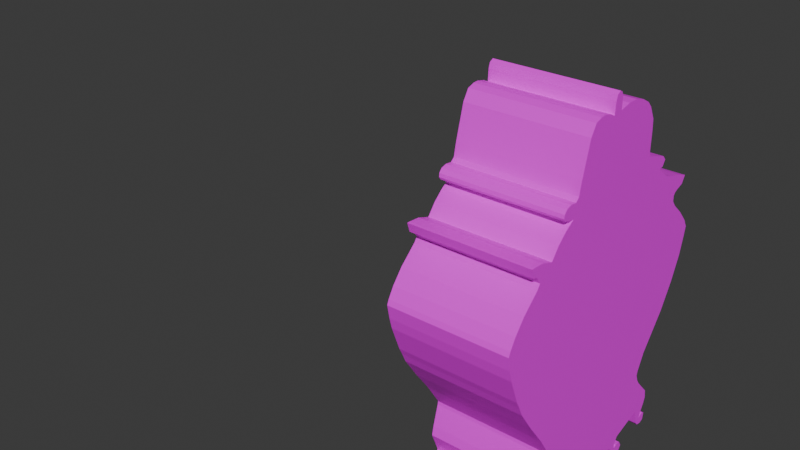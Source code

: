# Source: tamo.blend  (saved by Blender 4.2.66; exported with 4.5.12 LTS)
import bpy
from mathutils import Matrix  # noqa: F401  (used for matrix-valued properties, if any)

bpy.ops.wm.read_factory_settings(use_empty=True)
scene = bpy.context.scene
scene.name = 'Scene'

# ---- collections
col_collection = bpy.data.collections.new('Collection'); scene.collection.children.link(col_collection)

# ---- images (referenced by path relative to the original .blend; pixels are not part of the script)
import os
ASSET_DIR = os.environ.get("B2B_ASSET_DIR", "")  # directory of the original .blend (textures are referenced by path, not embedded)
HERE = os.path.dirname(os.path.abspath(__file__))  # packed textures are extracted next to this script under _unpacked/

def load_image(name, relpath, width, height, colorspace="sRGB"):
    """Load a texture the original file referenced (path relative to the .blend, or extracted next to this script)."""
    p = next((c for c in (os.path.join(HERE, relpath), os.path.join(ASSET_DIR, relpath)) if relpath and os.path.exists(c)), "")
    if p:
        img = bpy.data.images.load(p, check_existing=True)
        img.name = name
    else:  # same state as the original file: an image datablock whose file is absent (Cycles renders it pink)
        img = bpy.data.images.new(name, width, height)
        img.source = "FILE"
        img.filepath = "//" + (relpath or name)
    img.colorspace_settings.name = colorspace
    return img
img_objeto_png = load_image('objeto.png', 'modelos de imagen/objeto.png', 1024, 1024, 'sRGB')

# ---- materials (node trees are filled in below, after node groups)
mat_material_001 = bpy.data.materials.new('Material.001')

# ---- material node trees
mat_material_001.use_nodes = True; mat_material_001.node_tree.nodes.clear()
_N = mat_material_001.node_tree.nodes; _L = mat_material_001.node_tree.links
n0 = _N.new('ShaderNodeBsdfPrincipled'); n0.name = 'Principled BSDF'; n0.location = (10, 300)
n1 = _N.new('ShaderNodeOutputMaterial'); n1.name = 'Material Output'; n1.location = (300, 300)
n2 = _N.new('ShaderNodeTexImage'); n2.name = 'Image Texture'; n2.location = (-280, 275)
n2.image = img_objeto_png
_L.new(n0.outputs[0], n1.inputs[0])
_L.new(n2.outputs[0], n0.inputs[0])
n1.is_active_output = True

# ---- world
world_world = bpy.data.worlds.new('World'); scene.world = world_world
world_world.use_nodes = True; world_world.node_tree.nodes.clear()
_N = world_world.node_tree.nodes; _L = world_world.node_tree.links
n0 = _N.new('ShaderNodeOutputWorld'); n0.name = 'World Output'; n0.location = (300, 300)
n1 = _N.new('ShaderNodeBackground'); n1.name = 'Background'; n1.location = (10, 300)
n1.inputs[0].default_value = (0.05088, 0.05088, 0.05088, 1.0)
_L.new(n1.outputs[0], n0.inputs[0])
n0.is_active_output = True
world_world.color = (0.05088, 0.05088, 0.05088)
world_world.sun_shadow_jitter_overblur = 0.0

# ---- meshes
me_cube_002 = bpy.data.meshes.new('Cube.002')
me_cube_002.from_pydata([], [], [])
_uv = me_cube_002.uv_layers.new(name='UVMap')
_uv.uv.foreach_set('vector', [])
me_cube_002.materials.append(mat_material_001)
me_cube_002.update()
me_cube_003 = bpy.data.meshes.new('Cube.003')
me_cube_003.from_pydata([(1.0, -0.5253, 0.394), (1.0, -0.5994, 0.4159), (1.0, -0.6645, 0.4205), (1.0, -0.6813, 0.42), (1.0, -0.6646, 0.3744), (1.0, -0.6396, 0.3683), (1.0, -0.6114, 0.3333), (1.0, -0.6296, 0.3097), (1.0, -0.7225, 0.2336), (1.0, -0.7823, 0.1671), (1.0, -0.8156, 0.1163), (1.0, -0.8263, 0.09176), (1.0, -0.811, 0.02332), (1.0, -0.794, -0.03289), (1.0, -0.7386, -0.159), (1.0, -0.7168, -0.1961), (1.0, -0.6918, -0.2439), (1.0, -0.606, -0.3548), (1.0, -0.5102, -0.4682), (1.0, -0.4236, -0.5855), (1.0, -0.4262, -0.6036), (1.0, -0.4585, -0.7085), (1.0, -0.4695, -0.7562), (1.0, -0.421, -0.8585), (1.0, -0.4253, -0.9004), (1.0, -0.4402, -0.8797), (1.0, -0.48, -0.8744), (1.0, -0.4938, -0.8947), (1.0, -0.4919, -0.9212), (1.0, -0.4796, -0.9331), (1.0, -0.4266, -0.9362), (1.0, -0.3976, -0.9148), (1.0, -0.3734, -0.8697), (1.0, -0.3483, -0.8757), (1.0, -0.3116, -0.8777), (1.0, -0.2793, -0.8764), (1.0, -0.2454, -0.8693), (1.0, -0.2165, -0.85), (1.0, -0.1812, -0.874), (1.0, -0.1513, -0.8891), (1.0, -0.06769, -0.8966), (1.0, -0.01876, -0.8896), (1.0, 0.02409, -0.8595), (1.0, 0.06931, -0.8864), (1.0, 0.1544, -0.8989), (1.0, 0.2044, -0.8902), (1.0, 0.2147, -0.9091), (1.0, 0.2466, -0.9583), (1.0, 0.267, -0.9653), (1.0, 0.311, -0.9606), (1.0, 0.3311, -0.9353), (1.0, 0.3132, -0.9074), (1.0, 0.2777, -0.9063), (1.0, 0.2609, -0.917), (1.0, 0.2536, -0.8961), (1.0, 0.2777, -0.8561), (1.0, 0.467, -0.8055), (1.0, 0.4929, -0.8888), (1.0, 0.5094, -0.9048), (1.0, 0.5396, -0.91), (1.0, 0.5667, -0.901), (1.0, 0.5737, -0.8636), (1.0, 0.5582, -0.8553), (1.0, 0.5296, -0.8642), (1.0, 0.52, -0.8691), (1.0, 0.53, -0.8429), (1.0, 0.5564, -0.7987), (1.0, 0.5678, -0.7693), (1.0, 0.5602, -0.7255), (1.0, 0.5137, -0.6824), (1.0, 0.4665, -0.6372), (1.0, 0.4494, -0.6147), (1.0, 0.4343, -0.5804), (1.0, 0.4376, -0.5632), (1.0, 0.4475, -0.543), (1.0, 0.4842, -0.4743), (1.0, 0.6349, -0.3018), (1.0, 0.7172, -0.1749), (1.0, 0.7762, -0.05446), (1.0, 0.8037, 0.03992), (1.0, 0.8138, 0.08508), (1.0, 0.7863, 0.1273), (1.0, 0.7212, 0.1894), (1.0, 0.6477, 0.2458), (1.0, 0.6205, 0.2765), (1.0, 0.6198, 0.3043), (1.0, 0.6308, 0.3182), (1.0, 0.6539, 0.3277), (1.0, 0.6981, 0.3396), (1.0, 0.7214, 0.3764), (1.0, 0.6589, 0.397), (1.0, 0.5643, 0.4195), (1.0, 0.5117, 0.4342), (1.0, 0.4208, 0.4931), (1.0, 0.4519, 0.4994), (1.0, 0.4705, 0.5269), (1.0, 0.4472, 0.5492), (1.0, 0.3699, 0.5716), (1.0, 0.3065, 0.5875), (1.0, 0.2972, 0.6096), (1.0, 0.298, 0.7086), (1.0, 0.2942, 0.7613), (1.0, 0.2573, 0.8239), (1.0, 0.2279, 0.8519), (1.0, 0.1734, 0.8782), (1.0, 0.1099, 0.8948), (1.0, 0.0467, 0.8952), (1.0, -0.01091, 0.8848), (1.0, -0.02409, 0.8823), (1.0, -0.02303, 0.9341), (1.0, -0.03226, 0.9614), (1.0, -0.04917, 0.9694), (1.0, -0.07212, 0.9581), (1.0, -0.07976, 0.933), (1.0, -0.08387, 0.8755), (1.0, -0.1172, 0.8902), (1.0, -0.1668, 0.9002), (1.0, -0.196, 0.8986), (1.0, -0.2388, 0.8865), (1.0, -0.2734, 0.8354), (1.0, -0.3227, 0.6719), (1.0, -0.3375, 0.6085), (1.0, -0.3579, 0.5915), (1.0, -0.3977, 0.5954), (1.0, -0.4302, 0.587), (1.0, -0.4468, 0.5693), (1.0, -0.4491, 0.5512), (1.0, -0.4387, 0.5374), (1.0, -0.3996, 0.5269), (1.0, -0.3684, 0.5238), (1.0, -0.4248, 0.4915), (1.0, -0.4797, 0.4473), (4.333, -0.5253, 0.394), (4.333, -0.5994, 0.4159), (4.333, -0.6645, 0.4205), (4.333, -0.6813, 0.42), (4.333, -0.6646, 0.3744), (4.333, -0.6396, 0.3683), (4.333, -0.6114, 0.3333), (4.333, -0.6296, 0.3097), (4.333, -0.7225, 0.2336), (4.333, -0.7823, 0.1671), (4.333, -0.8156, 0.1163), (4.333, -0.8263, 0.09176), (4.333, -0.811, 0.02332), (4.333, -0.794, -0.03289), (4.333, -0.7386, -0.159), (4.333, -0.7168, -0.1961), (4.333, -0.6918, -0.2439), (4.333, -0.606, -0.3548), (4.333, -0.5102, -0.4682), (4.333, -0.4236, -0.5855), (4.333, -0.4262, -0.6036), (4.333, -0.4585, -0.7085), (4.333, -0.4695, -0.7562), (4.333, -0.421, -0.8585), (4.333, -0.4253, -0.9004), (4.333, -0.4402, -0.8797), (4.333, -0.48, -0.8744), (4.333, -0.4938, -0.8947), (4.333, -0.4919, -0.9212), (4.333, -0.4796, -0.9331), (4.333, -0.4266, -0.9362), (4.333, -0.3976, -0.9148), (4.333, -0.3734, -0.8697), (4.333, -0.3483, -0.8757), (4.333, -0.3116, -0.8777), (4.333, -0.2793, -0.8764), (4.333, -0.2454, -0.8693), (4.333, -0.2165, -0.85), (4.333, -0.1812, -0.874), (4.333, -0.1513, -0.8891), (4.333, -0.06769, -0.8966), (4.333, -0.01876, -0.8896), (4.333, 0.02409, -0.8595), (4.333, 0.06931, -0.8864), (4.333, 0.1544, -0.8989), (4.333, 0.2044, -0.8902), (4.333, 0.2147, -0.9091), (4.333, 0.2466, -0.9583), (4.333, 0.267, -0.9653), (4.333, 0.311, -0.9606), (4.333, 0.3311, -0.9353), (4.333, 0.3132, -0.9074), (4.333, 0.2777, -0.9063), (4.333, 0.2609, -0.917), (4.333, 0.2536, -0.8961), (4.333, 0.2777, -0.8561), (4.333, 0.467, -0.8055), (4.333, 0.4929, -0.8888), (4.333, 0.5094, -0.9048), (4.333, 0.5396, -0.91), (4.333, 0.5667, -0.901), (4.333, 0.5737, -0.8636), (4.333, 0.5582, -0.8553), (4.333, 0.5296, -0.8642), (4.333, 0.52, -0.8691), (4.333, 0.53, -0.8429), (4.333, 0.5564, -0.7987), (4.333, 0.5678, -0.7693), (4.333, 0.5602, -0.7255), (4.333, 0.5137, -0.6824), (4.333, 0.4665, -0.6372), (4.333, 0.4494, -0.6147), (4.333, 0.4343, -0.5804), (4.333, 0.4376, -0.5632), (4.333, 0.4475, -0.543), (4.333, 0.4842, -0.4743), (4.333, 0.6349, -0.3018), (4.333, 0.7172, -0.1749), (4.333, 0.7762, -0.05446), (4.333, 0.8037, 0.03992), (4.333, 0.8138, 0.08508), (4.333, 0.7863, 0.1273), (4.333, 0.7212, 0.1894), (4.333, 0.6477, 0.2458), (4.333, 0.6205, 0.2765), (4.333, 0.6198, 0.3043), (4.333, 0.6308, 0.3182), (4.333, 0.6539, 0.3277), (4.333, 0.6981, 0.3396), (4.333, 0.7214, 0.3764), (4.333, 0.6589, 0.397), (4.333, 0.5643, 0.4195), (4.333, 0.5117, 0.4342), (4.333, 0.4208, 0.4931), (4.333, 0.4519, 0.4994), (4.333, 0.4705, 0.5269), (4.333, 0.4472, 0.5492), (4.333, 0.3699, 0.5716), (4.333, 0.3065, 0.5875), (4.333, 0.2972, 0.6096), (4.333, 0.298, 0.7086), (4.333, 0.2942, 0.7613), (4.333, 0.2573, 0.8239), (4.333, 0.2279, 0.8519), (4.333, 0.1734, 0.8782), (4.333, 0.1099, 0.8948), (4.333, 0.0467, 0.8952), (4.333, -0.01091, 0.8848), (4.333, -0.02409, 0.8823), (4.333, -0.02303, 0.9341), (4.333, -0.03226, 0.9614), (4.333, -0.04917, 0.9694), (4.333, -0.07212, 0.9581), (4.333, -0.07976, 0.933), (4.333, -0.08387, 0.8755), (4.333, -0.1172, 0.8902), (4.333, -0.1668, 0.9002), (4.333, -0.196, 0.8986), (4.333, -0.2388, 0.8865), (4.333, -0.2734, 0.8354), (4.333, -0.3227, 0.6719), (4.333, -0.3375, 0.6085), (4.333, -0.3579, 0.5915), (4.333, -0.3977, 0.5954), (4.333, -0.4302, 0.587), (4.333, -0.4468, 0.5693), (4.333, -0.4491, 0.5512), (4.333, -0.4387, 0.5374), (4.333, -0.3996, 0.5269), (4.333, -0.3684, 0.5238), (4.333, -0.4248, 0.4915), (4.333, -0.4797, 0.4473)], [], [(81, 80, 79, 78, 77, 76, 75, 74, 73, 72, 71, 70, 69, 68, 67, 66, 65, 64, 63, 62, 61, 60, 59, 58, 57, 56, 55, 54, 53, 52, 51, 50, 49, 48, 47, 46, 45, 44, 43, 42, 41, 40, 39, 38, 37, 36, 35, 34, 33, 32, 31, 30, 29, 28, 27, 26, 25, 24, 23, 22, 21, 20, 19, 18, 17, 16, 15, 14, 13, 12, 11, 10, 9, 8, 7, 6, 5, 4, 3, 2, 1, 0, 131, 130, 129, 128, 127, 126, 125, 124, 123, 122, 121, 120, 119, 118, 117, 116, 115, 114, 113, 112, 111, 110, 109, 108, 107, 106, 105, 104, 103, 102, 101, 100, 99, 98, 97, 96, 95, 94, 93, 92, 91, 90, 89, 88, 87, 86, 85, 84, 83, 82), (213, 214, 215, 216, 217, 218, 219, 220, 221, 222, 223, 224, 225, 226, 227, 228, 229, 230, 231, 232, 233, 234, 235, 236, 237, 238, 239, 240, 241, 242, 243, 244, 245, 246, 247, 248, 249, 250, 251, 252, 253, 254, 255, 256, 257, 258, 259, 260, 261, 262, 263, 132, 133, 134, 135, 136, 137, 138, 139, 140, 141, 142, 143, 144, 145, 146, 147, 148, 149, 150, 151, 152, 153, 154, 155, 156, 157, 158, 159, 160, 161, 162, 163, 164, 165, 166, 167, 168, 169, 170, 171, 172, 173, 174, 175, 176, 177, 178, 179, 180, 181, 182, 183, 184, 185, 186, 187, 188, 189, 190, 191, 192, 193, 194, 195, 196, 197, 198, 199, 200, 201, 202, 203, 204, 205, 206, 207, 208, 209, 210, 211, 212), (37, 38, 170, 169), (89, 90, 222, 221), (38, 39, 171, 170), (90, 91, 223, 222), (39, 40, 172, 171), (91, 92, 224, 223), (40, 41, 173, 172), (92, 93, 225, 224), (41, 42, 174, 173), (93, 94, 226, 225), (42, 43, 175, 174), (94, 95, 227, 226), (43, 44, 176, 175), (95, 96, 228, 227), (44, 45, 177, 176), (96, 97, 229, 228), (45, 46, 178, 177), (97, 98, 230, 229), (46, 47, 179, 178), (98, 99, 231, 230), (47, 48, 180, 179), (99, 100, 232, 231), (48, 49, 181, 180), (100, 101, 233, 232), (49, 50, 182, 181), (101, 102, 234, 233), (50, 51, 183, 182), (102, 103, 235, 234), (51, 52, 184, 183), (0, 1, 133, 132), (103, 104, 236, 235), (52, 53, 185, 184), (1, 2, 134, 133), (104, 105, 237, 236), (53, 54, 186, 185), (2, 3, 135, 134), (105, 106, 238, 237), (54, 55, 187, 186), (3, 4, 136, 135), (106, 107, 239, 238), (55, 56, 188, 187), (4, 5, 137, 136), (107, 108, 240, 239), (56, 57, 189, 188), (5, 6, 138, 137), (108, 109, 241, 240), (57, 58, 190, 189), (6, 7, 139, 138), (109, 110, 242, 241), (58, 59, 191, 190), (7, 8, 140, 139), (110, 111, 243, 242), (59, 60, 192, 191), (8, 9, 141, 140), (111, 112, 244, 243), (60, 61, 193, 192), (9, 10, 142, 141), (112, 113, 245, 244), (61, 62, 194, 193), (10, 11, 143, 142), (113, 114, 246, 245), (62, 63, 195, 194), (11, 12, 144, 143), (114, 115, 247, 246), (63, 64, 196, 195), (12, 13, 145, 144), (115, 116, 248, 247), (64, 65, 197, 196), (13, 14, 146, 145), (116, 117, 249, 248), (65, 66, 198, 197), (14, 15, 147, 146), (117, 118, 250, 249), (66, 67, 199, 198), (15, 16, 148, 147), (118, 119, 251, 250), (67, 68, 200, 199), (16, 17, 149, 148), (119, 120, 252, 251), (68, 69, 201, 200), (17, 18, 150, 149), (120, 121, 253, 252), (69, 70, 202, 201), (18, 19, 151, 150), (121, 122, 254, 253), (70, 71, 203, 202), (19, 20, 152, 151), (122, 123, 255, 254), (71, 72, 204, 203), (20, 21, 153, 152), (123, 124, 256, 255), (72, 73, 205, 204), (21, 22, 154, 153), (124, 125, 257, 256), (73, 74, 206, 205), (22, 23, 155, 154), (125, 126, 258, 257), (74, 75, 207, 206), (23, 24, 156, 155), (126, 127, 259, 258), (75, 76, 208, 207), (24, 25, 157, 156), (127, 128, 260, 259), (76, 77, 209, 208), (25, 26, 158, 157), (128, 129, 261, 260), (77, 78, 210, 209), (26, 27, 159, 158), (129, 130, 262, 261), (78, 79, 211, 210), (27, 28, 160, 159), (130, 131, 263, 262), (79, 80, 212, 211), (28, 29, 161, 160), (131, 0, 132, 263), (80, 81, 213, 212), (29, 30, 162, 161), (81, 82, 214, 213), (30, 31, 163, 162), (82, 83, 215, 214), (31, 32, 164, 163), (83, 84, 216, 215), (32, 33, 165, 164), (84, 85, 217, 216), (33, 34, 166, 165), (85, 86, 218, 217), (34, 35, 167, 166), (86, 87, 219, 218), (35, 36, 168, 167), (87, 88, 220, 219), (36, 37, 169, 168), (88, 89, 221, 220)])
_uv = me_cube_003.uv_layers.new(name='UVMap')
_uv.uv.foreach_set('vector', [0.9021, 0.5662, 0.9162, 0.5452, 0.9111, 0.5227, 0.897, 0.4757, 0.8669, 0.4156, 0.8249, 0.3524, 0.7479, 0.2664, 0.7292, 0.2321, 0.7241, 0.222, 0.7225, 0.2135, 0.7302, 0.1964, 0.739, 0.1852, 0.7631, 0.1628, 0.7869, 0.1414, 0.7908, 0.1196, 0.785, 0.1049, 0.7716, 0.0829, 0.7665, 0.06987, 0.7714, 0.07231, 0.786, 0.07675, 0.7939, 0.07263, 0.7903, 0.05402, 0.7765, 0.0495, 0.7611, 0.05209, 0.7526, 0.06003, 0.7393, 0.1014, 0.6425, 0.07606, 0.6302, 0.0561, 0.634, 0.04571, 0.6425, 0.05107, 0.6607, 0.05055, 0.6699, 0.03669, 0.6596, 0.02404, 0.6371, 0.02165, 0.6267, 0.02514, 0.6103, 0.04958, 0.605, 0.05898, 0.5794, 0.05457, 0.5359, 0.06074, 0.5128, 0.07407, 0.4909, 0.059, 0.4659, 0.05545, 0.4231, 0.05909, 0.4078, 0.06659, 0.3897, 0.07849, 0.375, 0.06886, 0.3576, 0.06531, 0.3411, 0.06461, 0.3223, 0.06556, 0.3095, 0.06849, 0.2971, 0.04604, 0.2823, 0.03534, 0.2552, 0.03685, 0.2489, 0.04273, 0.2479, 0.05591, 0.255, 0.06604, 0.2753, 0.06346, 0.283, 0.05318, 0.2851, 0.07403, 0.2602, 0.1249, 0.2659, 0.1486, 0.2823, 0.2009, 0.2836, 0.2099, 0.2393, 0.2682, 0.1902, 0.3246, 0.1463, 0.3796, 0.1335, 0.4034, 0.1223, 0.4219, 0.0939, 0.4846, 0.08515, 0.5125, 0.0773, 0.5466, 0.08279, 0.5588, 0.09976, 0.5841, 0.1303, 0.6173, 0.1778, 0.6553, 0.1871, 0.6671, 0.1727, 0.6844, 0.1599, 0.6875, 0.1513, 0.7101, 0.1599, 0.7104, 0.1932, 0.7082, 0.2311, 0.6974, 0.2544, 0.724, 0.2824, 0.746, 0.3113, 0.7622, 0.2953, 0.7637, 0.2753, 0.7689, 0.27, 0.7757, 0.2711, 0.7847, 0.2796, 0.7936, 0.2963, 0.7978, 0.3166, 0.7959, 0.3271, 0.8044, 0.3346, 0.836, 0.3597, 0.9174, 0.3774, 0.9429, 0.3993, 0.949, 0.4142, 0.9498, 0.4396, 0.9448, 0.4566, 0.9376, 0.4587, 0.9662, 0.4626, 0.9787, 0.4743, 0.9843, 0.483, 0.9804, 0.4877, 0.9668, 0.4872, 0.941, 0.4939, 0.9423, 0.5234, 0.9475, 0.5557, 0.9474, 0.5882, 0.9392, 0.6161, 0.9262, 0.6312, 0.9123, 0.6501, 0.8812, 0.652, 0.855, 0.6517, 0.8056, 0.6564, 0.7947, 0.6889, 0.7868, 0.7285, 0.7758, 0.7404, 0.7647, 0.7309, 0.751, 0.715, 0.7478, 0.7615, 0.7186, 0.7884, 0.7114, 0.8368, 0.7002, 0.8688, 0.6901, 0.8569, 0.6717, 0.8343, 0.6658, 0.8225, 0.661, 0.8169, 0.6541, 0.8172, 0.6402, 0.8311, 0.625, 0.8688, 0.597, 0.9021, 0.5662, 0.8688, 0.597, 0.8311, 0.625, 0.8172, 0.6402, 0.8169, 0.6541, 0.8225, 0.661, 0.8343, 0.6658, 0.8569, 0.6717, 0.8688, 0.6901, 0.8368, 0.7002, 0.7884, 0.7114, 0.7615, 0.7186, 0.715, 0.7478, 0.7309, 0.751, 0.7404, 0.7647, 0.7285, 0.7758, 0.6889, 0.7868, 0.6564, 0.7947, 0.6517, 0.8056, 0.652, 0.855, 0.6501, 0.8812, 0.6312, 0.9123, 0.6161, 0.9262, 0.5882, 0.9392, 0.5557, 0.9474, 0.5234, 0.9475, 0.4939, 0.9423, 0.4872, 0.941, 0.4877, 0.9668, 0.483, 0.9804, 0.4743, 0.9843, 0.4626, 0.9787, 0.4587, 0.9662, 0.4566, 0.9376, 0.4396, 0.9448, 0.4142, 0.9498, 0.3993, 0.949, 0.3774, 0.9429, 0.3597, 0.9174, 0.3346, 0.836, 0.3271, 0.8044, 0.3166, 0.7959, 0.2963, 0.7978, 0.2796, 0.7936, 0.2711, 0.7847, 0.27, 0.7757, 0.2753, 0.7689, 0.2953, 0.7637, 0.3113, 0.7622, 0.2824, 0.746, 0.2544, 0.724, 0.2311, 0.6974, 0.1932, 0.7082, 0.1599, 0.7104, 0.1513, 0.7101, 0.1599, 0.6875, 0.1727, 0.6844, 0.1871, 0.6671, 0.1778, 0.6553, 0.1303, 0.6173, 0.09976, 0.5841, 0.08279, 0.5588, 0.0773, 0.5466, 0.08515, 0.5125, 0.0939, 0.4846, 0.1223, 0.4219, 0.1335, 0.4034, 0.1463, 0.3796, 0.1902, 0.3246, 0.2393, 0.2682, 0.2836, 0.2099, 0.2823, 0.2009, 0.2659, 0.1486, 0.2602, 0.1249, 0.2851, 0.07403, 0.283, 0.05318, 0.2753, 0.06346, 0.255, 0.06604, 0.2479, 0.05591, 0.2489, 0.04273, 0.2552, 0.03685, 0.2823, 0.03534, 0.2971, 0.04604, 0.3095, 0.06849, 0.3223, 0.06556, 0.3411, 0.06461, 0.3576, 0.06531, 0.375, 0.06886, 0.3897, 0.07849, 0.4078, 0.06659, 0.4231, 0.05909, 0.4659, 0.05545, 0.4909, 0.059, 0.5128, 0.07407, 0.5359, 0.06074, 0.5794, 0.05457, 0.605, 0.05898, 0.6103, 0.04958, 0.6267, 0.02514, 0.6371, 0.02165, 0.6596, 0.02404, 0.6699, 0.03669, 0.6607, 0.05055, 0.6425, 0.05107, 0.634, 0.04571, 0.6302, 0.0561, 0.6425, 0.07606, 0.7393, 0.1014, 0.7526, 0.06003, 0.7611, 0.05209, 0.7765, 0.0495, 0.7903, 0.05402, 0.7939, 0.07263, 0.786, 0.07675, 0.7714, 0.07231, 0.7665, 0.06987, 0.7716, 0.0829, 0.785, 0.1049, 0.7908, 0.1196, 0.7869, 0.1414, 0.7631, 0.1628, 0.739, 0.1852, 0.7302, 0.1964, 0.7225, 0.2135, 0.7241, 0.222, 0.7292, 0.2321, 0.7479, 0.2664, 0.8249, 0.3524, 0.8669, 0.4156, 0.897, 0.4757, 0.9111, 0.5227, 0.9162, 0.5452, 0.3897, 0.07849, 0.4078, 0.06659, 0.4078, 0.06659, 0.3897, 0.07849, 0.8688, 0.6901, 0.8368, 0.7002, 0.8368, 0.7002, 0.8688, 0.6901, 0.4078, 0.06659, 0.4231, 0.05909, 0.4231, 0.05909, 0.4078, 0.06659, 0.8368, 0.7002, 0.7884, 0.7114, 0.7884, 0.7114, 0.8368, 0.7002, 0.4231, 0.05909, 0.4659, 0.05545, 0.4659, 0.05545, 0.4231, 0.05909, 0.7884, 0.7114, 0.7615, 0.7186, 0.7615, 0.7186, 0.7884, 0.7114, 0.4659, 0.05545, 0.4909, 0.059, 0.4909, 0.059, 0.4659, 0.05545, 0.7615, 0.7186, 0.715, 0.7478, 0.715, 0.7478, 0.7615, 0.7186, 0.4909, 0.059, 0.5128, 0.07407, 0.5128, 0.07407, 0.4909, 0.059, 0.715, 0.7478, 0.7309, 0.751, 0.7309, 0.751, 0.715, 0.7478, 0.5128, 0.07407, 0.5359, 0.06074, 0.5359, 0.06074, 0.5128, 0.07407, 0.7309, 0.751, 0.7404, 0.7647, 0.7404, 0.7647, 0.7309, 0.751, 0.5359, 0.06074, 0.5794, 0.05457, 0.5794, 0.05457, 0.5359, 0.06074, 0.7404, 0.7647, 0.7285, 0.7758, 0.7285, 0.7758, 0.7404, 0.7647, 0.5794, 0.05457, 0.605, 0.05898, 0.605, 0.05898, 0.5794, 0.05457, 0.7285, 0.7758, 0.6889, 0.7868, 0.6889, 0.7868, 0.7285, 0.7758, 0.605, 0.05898, 0.6103, 0.04958, 0.6103, 0.04958, 0.605, 0.05898, 0.6889, 0.7868, 0.6564, 0.7947, 0.6564, 0.7947, 0.6889, 0.7868, 0.6103, 0.04958, 0.6267, 0.02514, 0.6267, 0.02514, 0.6103, 0.04958, 0.6564, 0.7947, 0.6517, 0.8056, 0.6517, 0.8056, 0.6564, 0.7947, 0.6267, 0.02514, 0.6371, 0.02165, 0.6371, 0.02165, 0.6267, 0.02514, 0.6517, 0.8056, 0.652, 0.855, 0.652, 0.855, 0.6517, 0.8056, 0.6371, 0.02165, 0.6596, 0.02404, 0.6596, 0.02404, 0.6371, 0.02165, 0.652, 0.855, 0.6501, 0.8812, 0.6501, 0.8812, 0.652, 0.855, 0.6596, 0.02404, 0.6699, 0.03669, 0.6699, 0.03669, 0.6596, 0.02404, 0.5931, 0.8793, 0.5951, 0.9104, 0.6312, 0.9123, 0.6501, 0.8812, 0.6699, 0.03669, 0.6607, 0.05055, 0.6607, 0.05055, 0.6699, 0.03669, 0.6312, 0.9123, 0.6161, 0.9262, 0.6161, 0.9262, 0.6312, 0.9123, 0.6607, 0.05055, 0.6425, 0.05107, 0.6425, 0.05107, 0.6607, 0.05055, 0.2311, 0.6974, 0.1932, 0.7082, 0.1932, 0.7082, 0.2311, 0.6974, 0.6161, 0.9262, 0.5882, 0.9392, 0.5882, 0.9392, 0.6161, 0.9262, 0.6425, 0.05107, 0.634, 0.04571, 0.634, 0.04571, 0.6425, 0.05107, 0.1932, 0.7082, 0.1599, 0.7104, 0.1599, 0.7104, 0.1932, 0.7082, 0.5882, 0.9392, 0.5557, 0.9474, 0.5557, 0.9474, 0.5882, 0.9392, 0.634, 0.04571, 0.6302, 0.0561, 0.6302, 0.0561, 0.634, 0.04571, 0.1599, 0.7104, 0.1513, 0.7101, 0.1513, 0.7101, 0.1599, 0.7104, 0.5557, 0.9474, 0.5234, 0.9475, 0.5234, 0.9475, 0.5557, 0.9474, 0.6302, 0.0561, 0.6425, 0.07606, 0.6425, 0.07606, 0.6302, 0.0561, 0.1513, 0.7101, 0.1599, 0.6875, 0.1599, 0.6875, 0.1513, 0.7101, 0.5234, 0.9475, 0.4939, 0.9423, 0.4939, 0.9423, 0.5234, 0.9475, 0.6425, 0.07606, 0.7393, 0.1014, 0.7393, 0.1014, 0.6425, 0.07606, 0.1599, 0.6875, 0.1727, 0.6844, 0.1727, 0.6844, 0.1599, 0.6875, 0.4939, 0.9423, 0.4872, 0.941, 0.4872, 0.941, 0.4939, 0.9423, 0.7393, 0.1014, 0.7526, 0.06003, 0.7526, 0.06003, 0.7393, 0.1014, 0.1727, 0.6844, 0.1871, 0.6671, 0.1871, 0.6671, 0.1727, 0.6844, 0.4872, 0.941, 0.4877, 0.9668, 0.4877, 0.9668, 0.4872, 0.941, 0.7526, 0.06003, 0.7611, 0.05209, 0.7611, 0.05209, 0.7526, 0.06003, 0.1871, 0.6671, 0.1778, 0.6553, 0.1778, 0.6553, 0.1871, 0.6671, 0.4877, 0.9668, 0.483, 0.9804, 0.483, 0.9804, 0.4877, 0.9668, 0.7611, 0.05209, 0.7765, 0.0495, 0.7765, 0.0495, 0.7611, 0.05209, 0.1778, 0.6553, 0.1303, 0.6173, 0.1303, 0.6173, 0.1778, 0.6553, 0.483, 0.9804, 0.4743, 0.9843, 0.4743, 0.9843, 0.483, 0.9804, 0.7765, 0.0495, 0.7903, 0.05402, 0.7903, 0.05402, 0.7765, 0.0495, 0.1303, 0.6173, 0.09976, 0.5841, 0.09976, 0.5841, 0.1303, 0.6173, 0.4743, 0.9843, 0.4626, 0.9787, 0.4626, 0.9787, 0.4743, 0.9843, 0.7903, 0.05402, 0.7939, 0.07263, 0.7939, 0.07263, 0.7903, 0.05402, 0.09976, 0.5841, 0.08279, 0.5588, 0.08279, 0.5588, 0.09976, 0.5841, 0.4626, 0.9787, 0.4587, 0.9662, 0.4587, 0.9662, 0.4626, 0.9787, 0.7939, 0.07263, 0.786, 0.07675, 0.786, 0.07675, 0.7939, 0.07263, 0.08279, 0.5588, 0.0773, 0.5466, 0.0773, 0.5466, 0.08279, 0.5588, 0.4587, 0.9662, 0.4566, 0.9376, 0.4566, 0.9376, 0.4587, 0.9662, 0.786, 0.07675, 0.7714, 0.07231, 0.7714, 0.07231, 0.786, 0.07675, 0.0773, 0.5466, 0.08515, 0.5125, 0.08515, 0.5125, 0.0773, 0.5466, 0.4566, 0.9376, 0.4396, 0.9448, 0.4396, 0.9448, 0.4566, 0.9376, 0.7714, 0.07231, 0.7665, 0.06987, 0.7665, 0.06987, 0.7714, 0.07231, 0.08515, 0.5125, 0.0939, 0.4846, 0.0939, 0.4846, 0.08515, 0.5125, 0.4396, 0.9448, 0.4142, 0.9498, 0.4142, 0.9498, 0.4396, 0.9448, 0.7665, 0.06987, 0.7716, 0.0829, 0.7716, 0.0829, 0.7665, 0.06987, 0.0939, 0.4846, 0.1223, 0.4219, 0.1223, 0.4219, 0.0939, 0.4846, 0.4142, 0.9498, 0.3993, 0.949, 0.3993, 0.949, 0.4142, 0.9498, 0.7716, 0.0829, 0.785, 0.1049, 0.785, 0.1049, 0.7716, 0.0829, 0.1223, 0.4219, 0.1335, 0.4034, 0.1335, 0.4034, 0.1223, 0.4219, 0.3993, 0.949, 0.3774, 0.9429, 0.3774, 0.9429, 0.3993, 0.949, 0.785, 0.1049, 0.7908, 0.1196, 0.7908, 0.1196, 0.785, 0.1049, 0.1335, 0.4034, 0.1463, 0.3796, 0.1463, 0.3796, 0.1335, 0.4034, 0.3774, 0.9429, 0.3597, 0.9174, 0.3597, 0.9174, 0.3774, 0.9429, 0.7908, 0.1196, 0.7869, 0.1414, 0.7869, 0.1414, 0.7908, 0.1196, 0.1463, 0.3796, 0.1902, 0.3246, 0.1902, 0.3246, 0.1463, 0.3796, 0.3597, 0.9174, 0.3346, 0.836, 0.3346, 0.836, 0.3597, 0.9174, 0.7869, 0.1414, 0.7631, 0.1628, 0.7631, 0.1628, 0.7869, 0.1414, 0.1902, 0.3246, 0.2393, 0.2682, 0.2393, 0.2682, 0.1902, 0.3246, 0.3346, 0.836, 0.3271, 0.8044, 0.3271, 0.8044, 0.3346, 0.836, 0.7631, 0.1628, 0.739, 0.1852, 0.739, 0.1852, 0.7631, 0.1628, 0.2393, 0.2682, 0.2836, 0.2099, 0.2836, 0.2099, 0.2393, 0.2682, 0.3271, 0.8044, 0.3166, 0.7959, 0.3166, 0.7959, 0.3271, 0.8044, 0.739, 0.1852, 0.7302, 0.1964, 0.7302, 0.1964, 0.739, 0.1852, 0.2836, 0.2099, 0.2823, 0.2009, 0.2823, 0.2009, 0.2836, 0.2099, 0.3166, 0.7959, 0.2963, 0.7978, 0.2963, 0.7978, 0.3166, 0.7959, 0.7302, 0.1964, 0.7225, 0.2135, 0.7225, 0.2135, 0.7302, 0.1964, 0.2823, 0.2009, 0.2659, 0.1486, 0.2659, 0.1486, 0.2823, 0.2009, 0.2963, 0.7978, 0.2796, 0.7936, 0.2796, 0.7936, 0.2963, 0.7978, 0.7225, 0.2135, 0.7241, 0.222, 0.7241, 0.222, 0.7225, 0.2135, 0.2659, 0.1486, 0.2602, 0.1249, 0.2602, 0.1249, 0.2659, 0.1486, 0.2796, 0.7936, 0.2711, 0.7847, 0.2711, 0.7847, 0.2796, 0.7936, 0.7241, 0.222, 0.7292, 0.2321, 0.7292, 0.2321, 0.7241, 0.222, 0.2602, 0.1249, 0.2851, 0.07403, 0.2851, 0.07403, 0.2602, 0.1249, 0.2711, 0.7847, 0.27, 0.7757, 0.27, 0.7757, 0.2711, 0.7847, 0.7292, 0.2321, 0.7479, 0.2664, 0.7479, 0.2664, 0.7292, 0.2321, 0.2851, 0.07403, 0.283, 0.05318, 0.283, 0.05318, 0.2851, 0.07403, 0.27, 0.7757, 0.2753, 0.7689, 0.2753, 0.7689, 0.27, 0.7757, 0.7479, 0.2664, 0.8249, 0.3524, 0.8249, 0.3524, 0.7479, 0.2664, 0.283, 0.05318, 0.2753, 0.06346, 0.2753, 0.06346, 0.283, 0.05318, 0.2753, 0.7689, 0.2953, 0.7637, 0.2953, 0.7637, 0.2753, 0.7689, 0.8249, 0.3524, 0.8669, 0.4156, 0.8669, 0.4156, 0.8249, 0.3524, 0.2753, 0.06346, 0.255, 0.06604, 0.255, 0.06604, 0.2753, 0.06346, 0.2953, 0.7637, 0.3113, 0.7622, 0.3113, 0.7622, 0.2953, 0.7637, 0.8669, 0.4156, 0.897, 0.4757, 0.897, 0.4757, 0.8669, 0.4156, 0.255, 0.06604, 0.2479, 0.05591, 0.2479, 0.05591, 0.255, 0.06604, 0.3113, 0.7622, 0.2824, 0.746, 0.2824, 0.746, 0.3113, 0.7622, 0.897, 0.4757, 0.9111, 0.5227, 0.9111, 0.5227, 0.897, 0.4757, 0.2479, 0.05591, 0.2489, 0.04273, 0.2489, 0.04273, 0.2479, 0.05591, 0.2824, 0.746, 0.2544, 0.724, 0.2544, 0.724, 0.2824, 0.746, 0.9111, 0.5227, 0.9162, 0.5452, 0.9162, 0.5452, 0.9111, 0.5227, 0.2489, 0.04273, 0.2552, 0.03685, 0.2552, 0.03685, 0.2489, 0.04273, 0.2544, 0.724, 0.2311, 0.6974, 0.2311, 0.6974, 0.2544, 0.724, 0.9162, 0.5452, 0.9021, 0.5662, 0.9021, 0.5662, 0.9162, 0.5452, 0.2552, 0.03685, 0.2823, 0.03534, 0.2823, 0.03534, 0.2552, 0.03685, 0.9021, 0.5662, 0.8688, 0.597, 0.8688, 0.597, 0.9021, 0.5662, 0.2823, 0.03534, 0.2971, 0.04604, 0.2971, 0.04604, 0.2823, 0.03534, 0.8688, 0.597, 0.8311, 0.625, 0.8311, 0.625, 0.8688, 0.597, 0.2971, 0.04604, 0.3095, 0.06849, 0.3095, 0.06849, 0.2971, 0.04604, 0.8311, 0.625, 0.8172, 0.6402, 0.8172, 0.6402, 0.8311, 0.625, 0.3095, 0.06849, 0.3223, 0.06556, 0.3223, 0.06556, 0.3095, 0.06849, 0.8172, 0.6402, 0.8169, 0.6541, 0.8169, 0.6541, 0.8172, 0.6402, 0.3223, 0.06556, 0.3411, 0.06461, 0.3411, 0.06461, 0.3223, 0.06556, 0.8169, 0.6541, 0.8225, 0.661, 0.8225, 0.661, 0.8169, 0.6541, 0.3411, 0.06461, 0.3576, 0.06531, 0.3576, 0.06531, 0.3411, 0.06461, 0.8225, 0.661, 0.8343, 0.6658, 0.8343, 0.6658, 0.8225, 0.661, 0.3576, 0.06531, 0.375, 0.06886, 0.375, 0.06886, 0.3576, 0.06531, 0.8343, 0.6658, 0.8569, 0.6717, 0.8569, 0.6717, 0.8343, 0.6658, 0.375, 0.06886, 0.3897, 0.07849, 0.3897, 0.07849, 0.375, 0.06886, 0.8569, 0.6717, 0.8688, 0.6901, 0.8688, 0.6901, 0.8569, 0.6717])
me_cube_003.materials.append(mat_material_001)
me_cube_003.update()

# ---- objects
ob_cube_001 = bpy.data.objects.new('Cube.001', me_cube_002)
ob_cube_002 = bpy.data.objects.new('Cube.002', me_cube_003)

# ---- transforms, parenting, visibility, modifiers, constraints
ob_cube_001.location = (0.0, 0.0, 0.0)
ob_cube_001.scale = (0.3199, 1.555, 1.768)
ob_cube_002.location = (2.631, 0.0, 0.0)
ob_cube_002.scale = (0.3199, 1.555, 1.768)

# ---- collection membership
col_collection.objects.link(ob_cube_001)
col_collection.objects.link(ob_cube_002)

# ---- scene / render settings (as saved in the file)
scene.frame_start = 1; scene.frame_end = 250; scene.frame_set(1)
scene.render.engine = 'BLENDER_EEVEE_NEXT'
bpy.context.view_layer.update()

# ---- added for rendering (the .blend has no active camera and no usable light): camera, sun
cam_auto = bpy.data.cameras.new('AutoCamera')
cam_auto.lens = 50.0
cam_auto.sensor_width = 36.0
cam_auto.clip_end = 1000.0
ob_auto_camera = bpy.data.objects.new('AutoCamera', cam_auto)
scene.collection.objects.link(ob_auto_camera)
ob_auto_camera.location = (7.43035, -6.51608, 4.34112)
ob_auto_camera.rotation_euler = (1.09748, -7.21219e-08, 0.694738)
scene.camera = ob_auto_camera
light_auto_sun = bpy.data.lights.new('AutoSun', 'SUN')
light_auto_sun.energy = 3.0
light_auto_sun.angle = 0.0523599
ob_auto_sun = bpy.data.objects.new('AutoSun', light_auto_sun)
scene.collection.objects.link(ob_auto_sun)
ob_auto_sun.rotation_euler = (0.872665, 0.174533, 0.523599)
bpy.context.view_layer.update()
